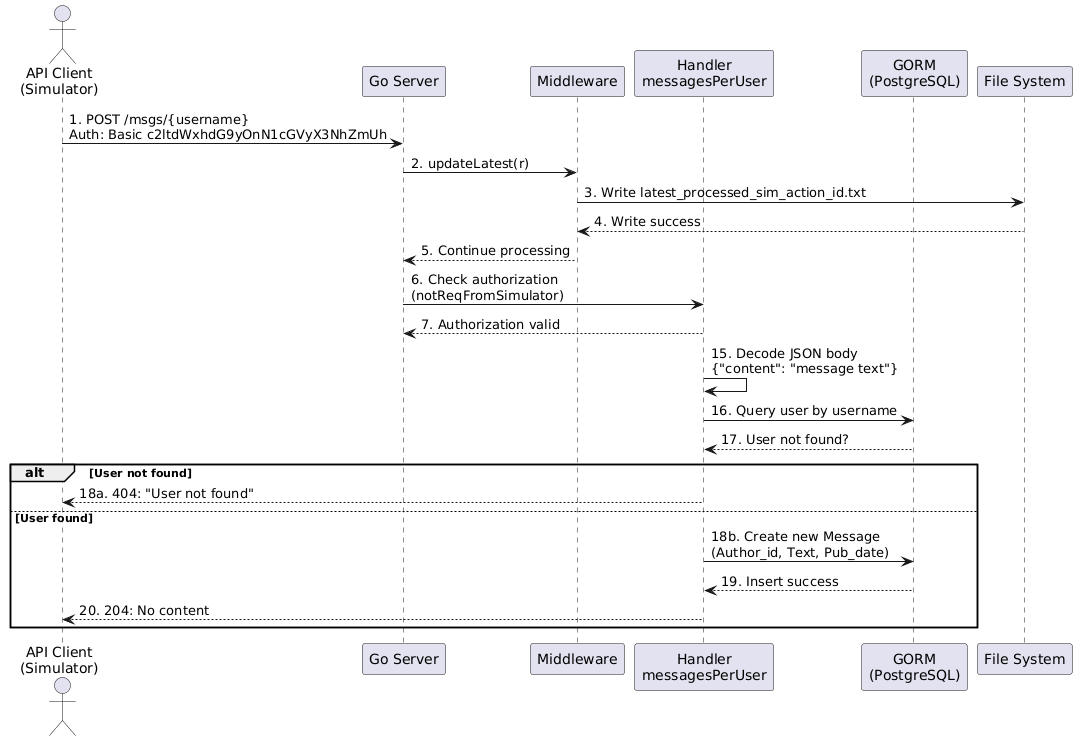

The diagram above was rendered by PlantUML. Its source (embedded in the PNG):
@startuml
actor "API Client\n(Simulator)" as Client
participant "Go Server" as Server
participant "Middleware" as Middleware
participant "Handler\nmessagesPerUser" as Handler
participant "GORM\n(PostgreSQL)" as GORM
participant "File System" as FS

Client -> Server: 1. POST /msgs/{username}\nAuth: Basic c2ltdWxhdG9yOnN1cGVyX3NhZmUh
Server -> Middleware: 2. updateLatest(r)
Middleware -> FS: 3. Write latest_processed_sim_action_id.txt
FS --> Middleware: 4. Write success
Middleware --> Server: 5. Continue processing

Server -> Handler: 6. Check authorization\n(notReqFromSimulator)
Handler --> Server: 7. Authorization valid

Handler -> Handler: 15. Decode JSON body\n{"content": "message text"}
Handler -> GORM: 16. Query user by username
GORM --> Handler: 17. User not found?
alt User not found
    Handler --> Client: 18a. 404: "User not found"
else User found
    Handler -> GORM: 18b. Create new Message\n(Author_id, Text, Pub_date)
    GORM --> Handler: 19. Insert success
    Handler --> Client: 20. 204: No content
end
@enduml